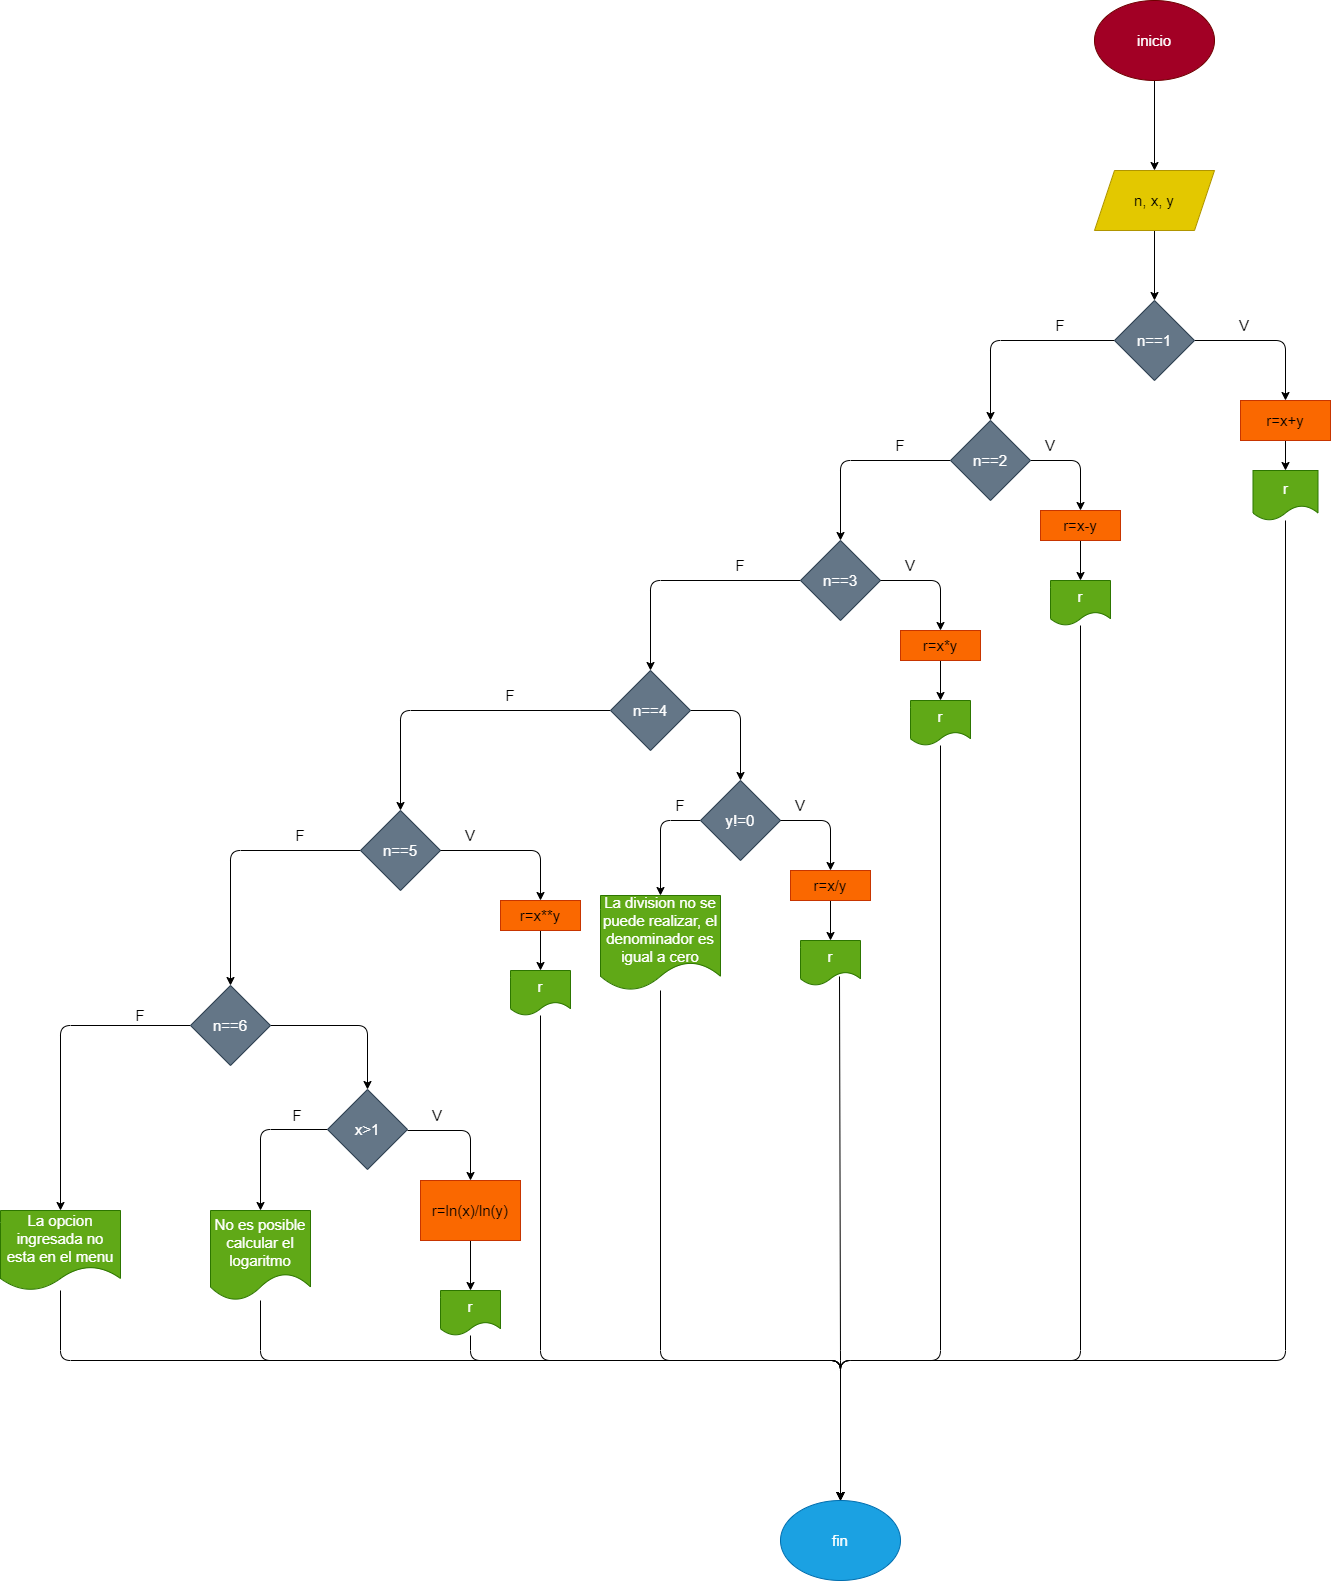

The diagram above was exported from draw.io. Its source (the exported page's mxGraphModel, read from the mxfile embedded in the PNG):
<mxGraphModel dx="2363" dy="712" grid="1" gridSize="10" guides="1" tooltips="1" connect="1" arrows="1" fold="1" page="1" pageScale="1" pageWidth="827" pageHeight="1169" math="0" shadow="0">
  <root>
    <mxCell id="0" />
    <mxCell id="1" parent="0" />
    <mxCell id="6" value="" style="edgeStyle=none;html=1;fontSize=15;" edge="1" parent="1" source="2" target="5">
      <mxGeometry relative="1" as="geometry" />
    </mxCell>
    <mxCell id="2" value="inicio" style="ellipse;whiteSpace=wrap;html=1;fontSize=15;fillColor=#a20025;fontColor=#ffffff;strokeColor=#6F0000;" vertex="1" parent="1">
      <mxGeometry x="354" width="120" height="80" as="geometry" />
    </mxCell>
    <mxCell id="8" value="" style="edgeStyle=none;html=1;fontSize=15;" edge="1" parent="1" source="5" target="7">
      <mxGeometry relative="1" as="geometry" />
    </mxCell>
    <mxCell id="5" value="n, x, y" style="shape=parallelogram;perimeter=parallelogramPerimeter;whiteSpace=wrap;html=1;fixedSize=1;fontSize=15;fillColor=#e3c800;fontColor=#000000;strokeColor=#B09500;" vertex="1" parent="1">
      <mxGeometry x="354" y="170" width="120" height="60" as="geometry" />
    </mxCell>
    <mxCell id="10" value="" style="edgeStyle=none;html=1;fontSize=15;exitX=1;exitY=0.5;exitDx=0;exitDy=0;entryX=0.5;entryY=0;entryDx=0;entryDy=0;" edge="1" parent="1" source="7" target="12">
      <mxGeometry relative="1" as="geometry">
        <mxPoint x="610" y="460" as="targetPoint" />
        <Array as="points">
          <mxPoint x="545" y="340" />
        </Array>
      </mxGeometry>
    </mxCell>
    <mxCell id="14" value="" style="edgeStyle=none;html=1;fontSize=15;entryX=0.5;entryY=0;entryDx=0;entryDy=0;exitX=0;exitY=0.5;exitDx=0;exitDy=0;" edge="1" parent="1" source="7" target="13">
      <mxGeometry relative="1" as="geometry">
        <Array as="points">
          <mxPoint x="250" y="340" />
        </Array>
      </mxGeometry>
    </mxCell>
    <mxCell id="7" value="n==1" style="rhombus;whiteSpace=wrap;html=1;fontSize=15;fillColor=#647687;fontColor=#ffffff;strokeColor=#314354;" vertex="1" parent="1">
      <mxGeometry x="374" y="300" width="80" height="80" as="geometry" />
    </mxCell>
    <mxCell id="16" value="" style="edgeStyle=none;html=1;fontSize=15;" edge="1" parent="1" source="12" target="15">
      <mxGeometry relative="1" as="geometry" />
    </mxCell>
    <mxCell id="12" value="r=x+y" style="rounded=0;whiteSpace=wrap;html=1;fontSize=15;fillColor=#fa6800;fontColor=#000000;strokeColor=#C73500;" vertex="1" parent="1">
      <mxGeometry x="500" y="400" width="90" height="40" as="geometry" />
    </mxCell>
    <mxCell id="20" value="" style="edgeStyle=none;html=1;fontSize=15;exitX=1;exitY=0.5;exitDx=0;exitDy=0;entryX=0.5;entryY=0;entryDx=0;entryDy=0;" edge="1" parent="1" source="13" target="19">
      <mxGeometry relative="1" as="geometry">
        <Array as="points">
          <mxPoint x="340" y="460" />
        </Array>
      </mxGeometry>
    </mxCell>
    <mxCell id="25" value="" style="edgeStyle=none;html=1;fontSize=15;" edge="1" parent="1" source="13" target="24">
      <mxGeometry relative="1" as="geometry">
        <Array as="points">
          <mxPoint x="100" y="460" />
        </Array>
      </mxGeometry>
    </mxCell>
    <mxCell id="13" value="n==2" style="rhombus;whiteSpace=wrap;html=1;fontSize=15;fillColor=#647687;fontColor=#ffffff;strokeColor=#314354;" vertex="1" parent="1">
      <mxGeometry x="210" y="420" width="80" height="80" as="geometry" />
    </mxCell>
    <mxCell id="74" style="edgeStyle=none;html=1;entryX=0.5;entryY=0;entryDx=0;entryDy=0;fontSize=15;" edge="1" parent="1" source="15" target="73">
      <mxGeometry relative="1" as="geometry">
        <Array as="points">
          <mxPoint x="545" y="1360" />
          <mxPoint x="100" y="1360" />
        </Array>
      </mxGeometry>
    </mxCell>
    <mxCell id="15" value="r" style="shape=document;whiteSpace=wrap;html=1;boundedLbl=1;fontSize=15;rounded=0;fillColor=#60a917;fontColor=#ffffff;strokeColor=#2D7600;" vertex="1" parent="1">
      <mxGeometry x="512.5" y="470" width="65" height="50" as="geometry" />
    </mxCell>
    <mxCell id="17" value="F" style="text;html=1;strokeColor=none;fillColor=none;align=center;verticalAlign=middle;whiteSpace=wrap;rounded=0;fontSize=15;" vertex="1" parent="1">
      <mxGeometry x="290" y="310" width="60" height="30" as="geometry" />
    </mxCell>
    <mxCell id="18" value="V" style="text;html=1;strokeColor=none;fillColor=none;align=center;verticalAlign=middle;whiteSpace=wrap;rounded=0;fontSize=15;" vertex="1" parent="1">
      <mxGeometry x="474" y="310" width="60" height="30" as="geometry" />
    </mxCell>
    <mxCell id="22" value="" style="edgeStyle=none;html=1;fontSize=15;" edge="1" parent="1" source="19" target="21">
      <mxGeometry relative="1" as="geometry" />
    </mxCell>
    <mxCell id="19" value="r=x-y" style="whiteSpace=wrap;html=1;fontSize=15;fillColor=#fa6800;fontColor=#000000;strokeColor=#C73500;" vertex="1" parent="1">
      <mxGeometry x="300" y="510" width="80" height="30" as="geometry" />
    </mxCell>
    <mxCell id="75" style="edgeStyle=none;html=1;entryX=0.5;entryY=0;entryDx=0;entryDy=0;fontSize=15;" edge="1" parent="1" source="21" target="73">
      <mxGeometry relative="1" as="geometry">
        <Array as="points">
          <mxPoint x="340" y="1360" />
          <mxPoint x="100" y="1360" />
        </Array>
      </mxGeometry>
    </mxCell>
    <mxCell id="21" value="r" style="shape=document;whiteSpace=wrap;html=1;boundedLbl=1;fontSize=15;fillColor=#60a917;fontColor=#ffffff;strokeColor=#2D7600;" vertex="1" parent="1">
      <mxGeometry x="310" y="580" width="60" height="45" as="geometry" />
    </mxCell>
    <mxCell id="23" value="V" style="text;html=1;strokeColor=none;fillColor=none;align=center;verticalAlign=middle;whiteSpace=wrap;rounded=0;fontSize=15;" vertex="1" parent="1">
      <mxGeometry x="280" y="430" width="60" height="30" as="geometry" />
    </mxCell>
    <mxCell id="32" value="" style="edgeStyle=none;html=1;fontSize=15;exitX=0;exitY=0.5;exitDx=0;exitDy=0;entryX=0.5;entryY=0;entryDx=0;entryDy=0;" edge="1" parent="1" source="24" target="31">
      <mxGeometry relative="1" as="geometry">
        <Array as="points">
          <mxPoint x="-90" y="580" />
        </Array>
      </mxGeometry>
    </mxCell>
    <mxCell id="24" value="n==3" style="rhombus;whiteSpace=wrap;html=1;fontSize=15;fillColor=#647687;fontColor=#ffffff;strokeColor=#314354;" vertex="1" parent="1">
      <mxGeometry x="60" y="540" width="80" height="80" as="geometry" />
    </mxCell>
    <mxCell id="26" value="" style="edgeStyle=none;html=1;fontSize=15;exitX=1;exitY=0.5;exitDx=0;exitDy=0;entryX=0.5;entryY=0;entryDx=0;entryDy=0;" edge="1" parent="1" target="28" source="24">
      <mxGeometry relative="1" as="geometry">
        <mxPoint x="150" y="580" as="sourcePoint" />
        <Array as="points">
          <mxPoint x="200" y="580" />
        </Array>
      </mxGeometry>
    </mxCell>
    <mxCell id="27" value="" style="edgeStyle=none;html=1;fontSize=15;" edge="1" parent="1" source="28" target="29">
      <mxGeometry relative="1" as="geometry" />
    </mxCell>
    <mxCell id="28" value="r=x*y" style="whiteSpace=wrap;html=1;fontSize=15;fillColor=#fa6800;fontColor=#000000;strokeColor=#C73500;" vertex="1" parent="1">
      <mxGeometry x="160" y="630" width="80" height="30" as="geometry" />
    </mxCell>
    <mxCell id="76" style="edgeStyle=none;html=1;entryX=0.5;entryY=0;entryDx=0;entryDy=0;fontSize=15;" edge="1" parent="1" source="29" target="73">
      <mxGeometry relative="1" as="geometry">
        <Array as="points">
          <mxPoint x="200" y="1360" />
          <mxPoint x="100" y="1360" />
        </Array>
      </mxGeometry>
    </mxCell>
    <mxCell id="29" value="r" style="shape=document;whiteSpace=wrap;html=1;boundedLbl=1;fontSize=15;fillColor=#60a917;fontColor=#ffffff;strokeColor=#2D7600;" vertex="1" parent="1">
      <mxGeometry x="170" y="700" width="60" height="45" as="geometry" />
    </mxCell>
    <mxCell id="30" value="V" style="text;html=1;strokeColor=none;fillColor=none;align=center;verticalAlign=middle;whiteSpace=wrap;rounded=0;fontSize=15;" vertex="1" parent="1">
      <mxGeometry x="140" y="550" width="60" height="30" as="geometry" />
    </mxCell>
    <mxCell id="39" value="" style="edgeStyle=none;html=1;fontSize=15;exitX=1;exitY=0.5;exitDx=0;exitDy=0;entryX=0.5;entryY=0;entryDx=0;entryDy=0;" edge="1" parent="1" source="31" target="38">
      <mxGeometry relative="1" as="geometry">
        <Array as="points">
          <mxPoint y="710" />
        </Array>
      </mxGeometry>
    </mxCell>
    <mxCell id="48" value="" style="edgeStyle=none;html=1;fontSize=15;exitX=0;exitY=0.5;exitDx=0;exitDy=0;entryX=0.5;entryY=0;entryDx=0;entryDy=0;" edge="1" parent="1" source="31" target="47">
      <mxGeometry relative="1" as="geometry">
        <Array as="points">
          <mxPoint x="-340" y="710" />
        </Array>
      </mxGeometry>
    </mxCell>
    <mxCell id="31" value="n==4" style="rhombus;whiteSpace=wrap;html=1;fontSize=15;fillColor=#647687;fontColor=#ffffff;strokeColor=#314354;" vertex="1" parent="1">
      <mxGeometry x="-130" y="670" width="80" height="80" as="geometry" />
    </mxCell>
    <mxCell id="46" value="" style="edgeStyle=none;html=1;fontSize=15;exitX=0;exitY=0.5;exitDx=0;exitDy=0;entryX=0.5;entryY=0;entryDx=0;entryDy=0;" edge="1" parent="1" source="38" target="45">
      <mxGeometry relative="1" as="geometry">
        <Array as="points">
          <mxPoint x="-80" y="820" />
        </Array>
      </mxGeometry>
    </mxCell>
    <mxCell id="38" value="y!=0" style="rhombus;whiteSpace=wrap;html=1;fontSize=15;fillColor=#647687;fontColor=#ffffff;strokeColor=#314354;" vertex="1" parent="1">
      <mxGeometry x="-40" y="780" width="80" height="80" as="geometry" />
    </mxCell>
    <mxCell id="40" value="" style="edgeStyle=none;html=1;fontSize=15;exitX=1;exitY=0.5;exitDx=0;exitDy=0;entryX=0.5;entryY=0;entryDx=0;entryDy=0;" edge="1" parent="1" target="42" source="38">
      <mxGeometry relative="1" as="geometry">
        <mxPoint x="40" y="820" as="sourcePoint" />
        <Array as="points">
          <mxPoint x="90" y="820" />
        </Array>
      </mxGeometry>
    </mxCell>
    <mxCell id="41" value="" style="edgeStyle=none;html=1;fontSize=15;" edge="1" parent="1" source="42" target="43">
      <mxGeometry relative="1" as="geometry" />
    </mxCell>
    <mxCell id="42" value="r=x/y" style="whiteSpace=wrap;html=1;fontSize=15;fillColor=#fa6800;fontColor=#000000;strokeColor=#C73500;" vertex="1" parent="1">
      <mxGeometry x="50" y="870" width="80" height="30" as="geometry" />
    </mxCell>
    <mxCell id="81" style="edgeStyle=none;html=1;entryX=0.5;entryY=0;entryDx=0;entryDy=0;fontSize=15;exitX=0.65;exitY=0.8;exitDx=0;exitDy=0;exitPerimeter=0;" edge="1" parent="1" source="43" target="73">
      <mxGeometry relative="1" as="geometry">
        <Array as="points">
          <mxPoint x="100" y="1360" />
        </Array>
      </mxGeometry>
    </mxCell>
    <mxCell id="43" value="r" style="shape=document;whiteSpace=wrap;html=1;boundedLbl=1;fontSize=15;fillColor=#60a917;fontColor=#ffffff;strokeColor=#2D7600;" vertex="1" parent="1">
      <mxGeometry x="60" y="940" width="60" height="45" as="geometry" />
    </mxCell>
    <mxCell id="44" value="V" style="text;html=1;strokeColor=none;fillColor=none;align=center;verticalAlign=middle;whiteSpace=wrap;rounded=0;fontSize=15;" vertex="1" parent="1">
      <mxGeometry x="30" y="790" width="60" height="30" as="geometry" />
    </mxCell>
    <mxCell id="82" style="edgeStyle=none;html=1;entryX=0.5;entryY=0;entryDx=0;entryDy=0;fontSize=15;" edge="1" parent="1" source="45" target="73">
      <mxGeometry relative="1" as="geometry">
        <Array as="points">
          <mxPoint x="-80" y="1360" />
          <mxPoint x="100" y="1360" />
        </Array>
      </mxGeometry>
    </mxCell>
    <mxCell id="45" value="La division no se puede realizar, el denominador es igual a cero" style="shape=document;whiteSpace=wrap;html=1;boundedLbl=1;fontSize=15;fillColor=#60a917;fontColor=#ffffff;strokeColor=#2D7600;" vertex="1" parent="1">
      <mxGeometry x="-140" y="895" width="120" height="95" as="geometry" />
    </mxCell>
    <mxCell id="56" value="" style="edgeStyle=none;html=1;fontSize=15;exitX=0;exitY=0.5;exitDx=0;exitDy=0;entryX=0.5;entryY=0;entryDx=0;entryDy=0;" edge="1" parent="1" source="47" target="55">
      <mxGeometry relative="1" as="geometry">
        <Array as="points">
          <mxPoint x="-510" y="850" />
        </Array>
      </mxGeometry>
    </mxCell>
    <mxCell id="47" value="n==5" style="rhombus;whiteSpace=wrap;html=1;fontSize=15;fillColor=#647687;fontColor=#ffffff;strokeColor=#314354;" vertex="1" parent="1">
      <mxGeometry x="-380" y="810" width="80" height="80" as="geometry" />
    </mxCell>
    <mxCell id="50" value="" style="edgeStyle=none;html=1;fontSize=15;exitX=1;exitY=0.5;exitDx=0;exitDy=0;entryX=0.5;entryY=0;entryDx=0;entryDy=0;" edge="1" parent="1" target="52" source="47">
      <mxGeometry relative="1" as="geometry">
        <mxPoint x="-300" y="850" as="sourcePoint" />
        <Array as="points">
          <mxPoint x="-200" y="850" />
        </Array>
      </mxGeometry>
    </mxCell>
    <mxCell id="51" value="" style="edgeStyle=none;html=1;fontSize=15;" edge="1" parent="1" source="52" target="53">
      <mxGeometry relative="1" as="geometry" />
    </mxCell>
    <mxCell id="52" value="r=x**y" style="whiteSpace=wrap;html=1;fontSize=15;fillColor=#fa6800;fontColor=#000000;strokeColor=#C73500;" vertex="1" parent="1">
      <mxGeometry x="-240" y="900" width="80" height="30" as="geometry" />
    </mxCell>
    <mxCell id="83" style="edgeStyle=none;html=1;entryX=0.5;entryY=0;entryDx=0;entryDy=0;fontSize=15;" edge="1" parent="1" source="53" target="73">
      <mxGeometry relative="1" as="geometry">
        <Array as="points">
          <mxPoint x="-200" y="1360" />
          <mxPoint x="100" y="1360" />
        </Array>
      </mxGeometry>
    </mxCell>
    <mxCell id="53" value="r" style="shape=document;whiteSpace=wrap;html=1;boundedLbl=1;fontSize=15;fillColor=#60a917;fontColor=#ffffff;strokeColor=#2D7600;" vertex="1" parent="1">
      <mxGeometry x="-230" y="970" width="60" height="45" as="geometry" />
    </mxCell>
    <mxCell id="54" value="V" style="text;html=1;strokeColor=none;fillColor=none;align=center;verticalAlign=middle;whiteSpace=wrap;rounded=0;fontSize=15;" vertex="1" parent="1">
      <mxGeometry x="-300" y="820" width="60" height="30" as="geometry" />
    </mxCell>
    <mxCell id="63" value="" style="edgeStyle=none;html=1;fontSize=15;entryX=0.5;entryY=0;entryDx=0;entryDy=0;" edge="1" parent="1" source="55" target="62">
      <mxGeometry relative="1" as="geometry">
        <Array as="points">
          <mxPoint x="-373" y="1025" />
        </Array>
      </mxGeometry>
    </mxCell>
    <mxCell id="72" value="" style="edgeStyle=none;html=1;fontSize=15;exitX=0;exitY=0.5;exitDx=0;exitDy=0;" edge="1" parent="1" source="55" target="71">
      <mxGeometry relative="1" as="geometry">
        <Array as="points">
          <mxPoint x="-680" y="1025" />
        </Array>
      </mxGeometry>
    </mxCell>
    <mxCell id="55" value="n==6" style="rhombus;whiteSpace=wrap;html=1;fontSize=15;fillColor=#647687;fontColor=#ffffff;strokeColor=#314354;" vertex="1" parent="1">
      <mxGeometry x="-550" y="985" width="80" height="80" as="geometry" />
    </mxCell>
    <mxCell id="70" value="" style="edgeStyle=none;html=1;fontSize=15;exitX=0;exitY=0.5;exitDx=0;exitDy=0;" edge="1" parent="1" source="62" target="69">
      <mxGeometry relative="1" as="geometry">
        <Array as="points">
          <mxPoint x="-480" y="1129" />
        </Array>
      </mxGeometry>
    </mxCell>
    <mxCell id="62" value="x&amp;gt;1" style="rhombus;whiteSpace=wrap;html=1;fontSize=15;fillColor=#647687;fontColor=#ffffff;strokeColor=#314354;" vertex="1" parent="1">
      <mxGeometry x="-413" y="1089" width="80" height="80" as="geometry" />
    </mxCell>
    <mxCell id="64" value="" style="edgeStyle=none;html=1;fontSize=15;exitX=0;exitY=1;exitDx=0;exitDy=0;entryX=0.5;entryY=0;entryDx=0;entryDy=0;" edge="1" parent="1" target="66" source="68">
      <mxGeometry relative="1" as="geometry">
        <mxPoint x="-333" y="1130" as="sourcePoint" />
        <Array as="points">
          <mxPoint x="-270" y="1130" />
        </Array>
      </mxGeometry>
    </mxCell>
    <mxCell id="65" value="" style="edgeStyle=none;html=1;fontSize=15;" edge="1" parent="1" source="66" target="67">
      <mxGeometry relative="1" as="geometry" />
    </mxCell>
    <mxCell id="66" value="r=ln(x)/ln(y)" style="whiteSpace=wrap;html=1;fontSize=15;fillColor=#fa6800;fontColor=#000000;strokeColor=#C73500;" vertex="1" parent="1">
      <mxGeometry x="-320" y="1180" width="100" height="60" as="geometry" />
    </mxCell>
    <mxCell id="85" style="edgeStyle=none;html=1;entryX=0.5;entryY=0;entryDx=0;entryDy=0;fontSize=15;" edge="1" parent="1" source="67" target="73">
      <mxGeometry relative="1" as="geometry">
        <Array as="points">
          <mxPoint x="-270" y="1360" />
          <mxPoint x="100" y="1360" />
        </Array>
      </mxGeometry>
    </mxCell>
    <mxCell id="67" value="r" style="shape=document;whiteSpace=wrap;html=1;boundedLbl=1;fontSize=15;fillColor=#60a917;fontColor=#ffffff;strokeColor=#2D7600;" vertex="1" parent="1">
      <mxGeometry x="-300" y="1290" width="60" height="45" as="geometry" />
    </mxCell>
    <mxCell id="68" value="V" style="text;html=1;strokeColor=none;fillColor=none;align=center;verticalAlign=middle;whiteSpace=wrap;rounded=0;fontSize=15;" vertex="1" parent="1">
      <mxGeometry x="-333" y="1100" width="60" height="30" as="geometry" />
    </mxCell>
    <mxCell id="86" style="edgeStyle=none;html=1;entryX=0.5;entryY=0;entryDx=0;entryDy=0;fontSize=15;" edge="1" parent="1" source="69" target="73">
      <mxGeometry relative="1" as="geometry">
        <Array as="points">
          <mxPoint x="-480" y="1360" />
          <mxPoint x="100" y="1360" />
        </Array>
      </mxGeometry>
    </mxCell>
    <mxCell id="69" value="No es posible calcular el logaritmo" style="shape=document;whiteSpace=wrap;html=1;boundedLbl=1;fontSize=15;fillColor=#60a917;fontColor=#ffffff;strokeColor=#2D7600;" vertex="1" parent="1">
      <mxGeometry x="-530" y="1210" width="100" height="90" as="geometry" />
    </mxCell>
    <mxCell id="87" style="edgeStyle=none;html=1;entryX=0.5;entryY=0;entryDx=0;entryDy=0;fontSize=15;" edge="1" parent="1" source="71" target="73">
      <mxGeometry relative="1" as="geometry">
        <Array as="points">
          <mxPoint x="-680" y="1360" />
          <mxPoint x="100" y="1360" />
        </Array>
      </mxGeometry>
    </mxCell>
    <mxCell id="71" value="La opcion ingresada no esta en el menu" style="shape=document;whiteSpace=wrap;html=1;boundedLbl=1;fontSize=15;fillColor=#60a917;fontColor=#ffffff;strokeColor=#2D7600;" vertex="1" parent="1">
      <mxGeometry x="-740" y="1210" width="120" height="80" as="geometry" />
    </mxCell>
    <mxCell id="73" value="fin" style="ellipse;whiteSpace=wrap;html=1;fontSize=15;fillColor=#1ba1e2;fontColor=#ffffff;strokeColor=#006EAF;" vertex="1" parent="1">
      <mxGeometry x="40" y="1500" width="120" height="80" as="geometry" />
    </mxCell>
    <mxCell id="77" value="F" style="text;html=1;strokeColor=none;fillColor=none;align=center;verticalAlign=middle;whiteSpace=wrap;rounded=0;fontSize=15;" vertex="1" parent="1">
      <mxGeometry x="130" y="430" width="60" height="30" as="geometry" />
    </mxCell>
    <mxCell id="78" value="F" style="text;html=1;strokeColor=none;fillColor=none;align=center;verticalAlign=middle;whiteSpace=wrap;rounded=0;fontSize=15;" vertex="1" parent="1">
      <mxGeometry x="-30" y="550" width="60" height="30" as="geometry" />
    </mxCell>
    <mxCell id="79" value="F" style="text;html=1;strokeColor=none;fillColor=none;align=center;verticalAlign=middle;whiteSpace=wrap;rounded=0;fontSize=15;" vertex="1" parent="1">
      <mxGeometry x="-260" y="680" width="60" height="30" as="geometry" />
    </mxCell>
    <mxCell id="80" value="F" style="text;html=1;strokeColor=none;fillColor=none;align=center;verticalAlign=middle;whiteSpace=wrap;rounded=0;fontSize=15;" vertex="1" parent="1">
      <mxGeometry x="-470" y="820" width="60" height="30" as="geometry" />
    </mxCell>
    <mxCell id="88" value="F" style="text;html=1;strokeColor=none;fillColor=none;align=center;verticalAlign=middle;whiteSpace=wrap;rounded=0;fontSize=15;" vertex="1" parent="1">
      <mxGeometry x="-90" y="790" width="60" height="30" as="geometry" />
    </mxCell>
    <mxCell id="89" value="F" style="text;html=1;strokeColor=none;fillColor=none;align=center;verticalAlign=middle;whiteSpace=wrap;rounded=0;fontSize=15;" vertex="1" parent="1">
      <mxGeometry x="-630" y="1000" width="60" height="30" as="geometry" />
    </mxCell>
    <mxCell id="90" value="F" style="text;html=1;strokeColor=none;fillColor=none;align=center;verticalAlign=middle;whiteSpace=wrap;rounded=0;fontSize=15;" vertex="1" parent="1">
      <mxGeometry x="-473" y="1100" width="60" height="30" as="geometry" />
    </mxCell>
  </root>
</mxGraphModel>